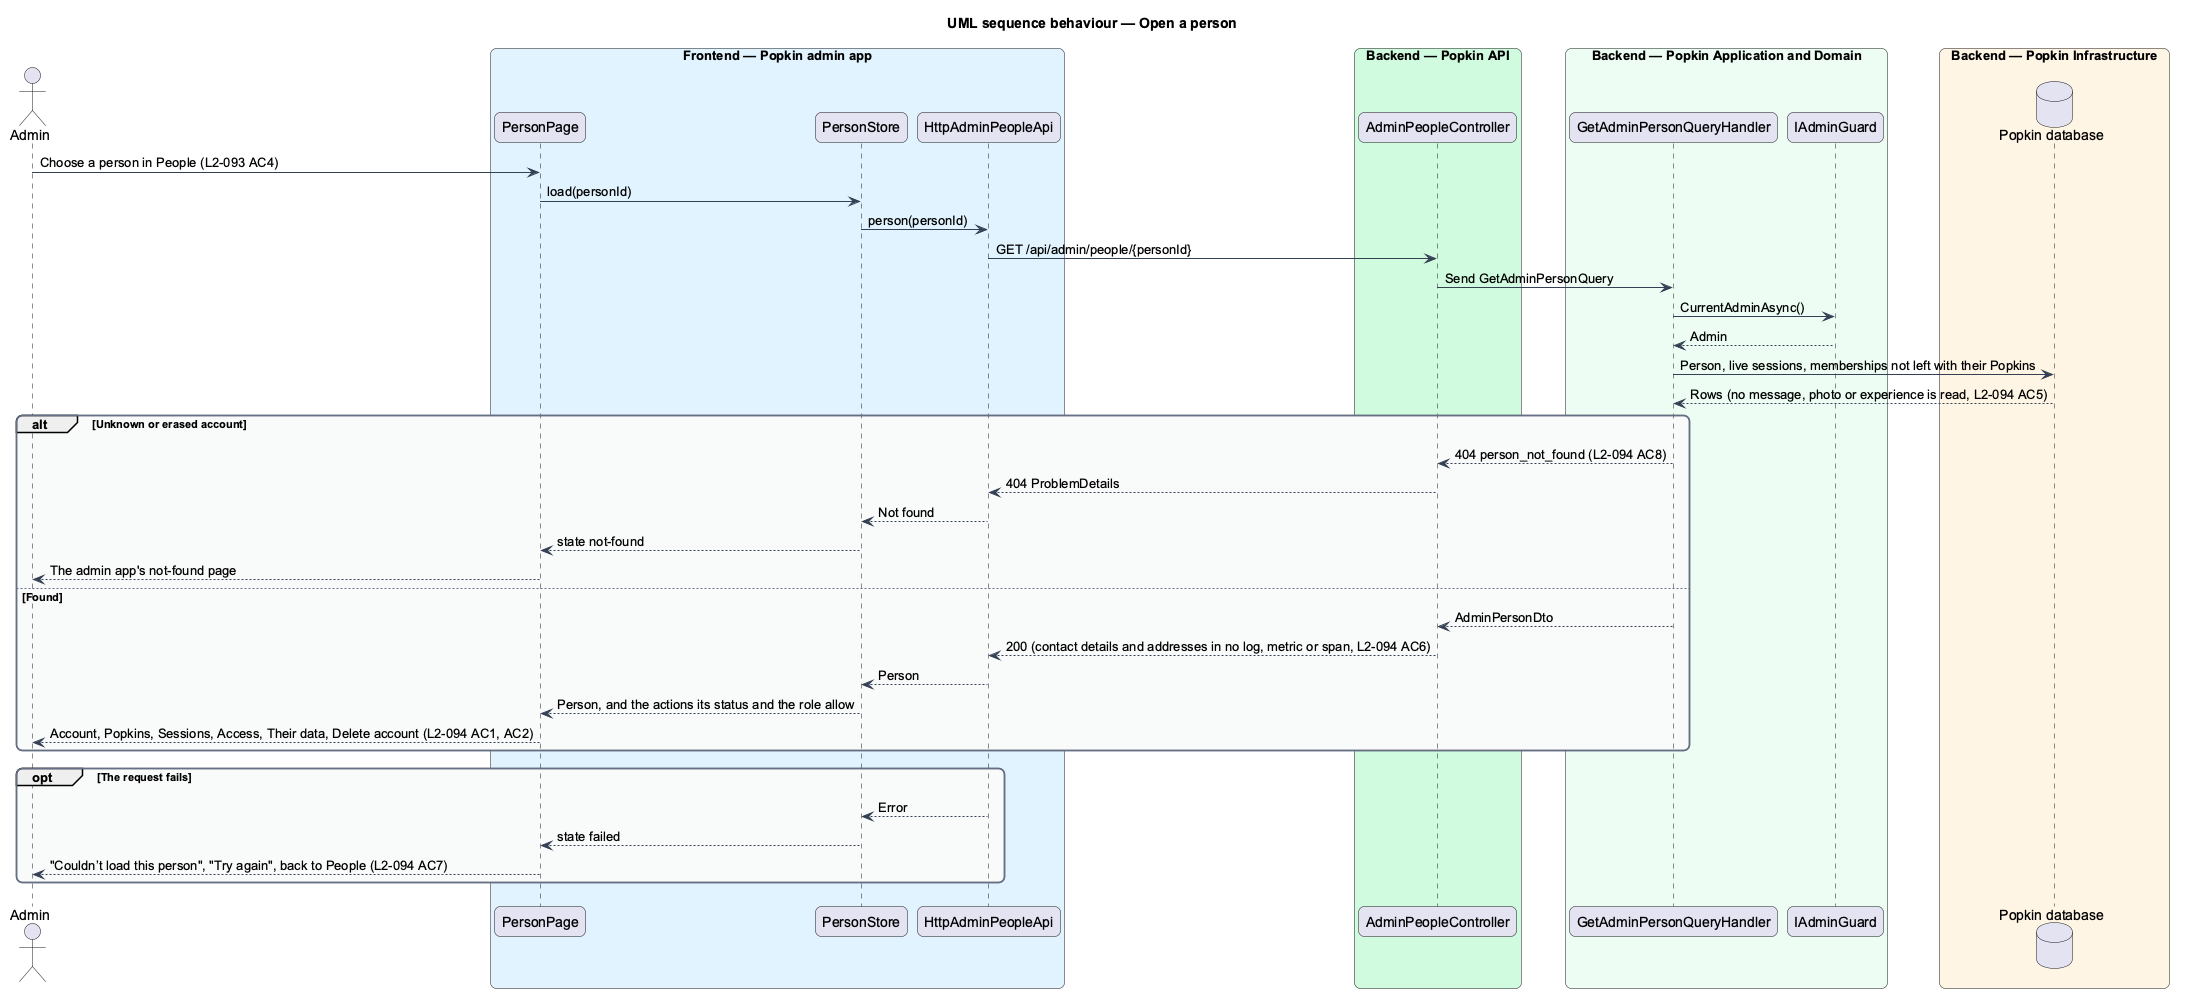

The diagram above was rendered by PlantUML. Its source (embedded in the PNG):
@startuml
title UML sequence behaviour — Open a person
skinparam backgroundColor #FFFFFF
skinparam shadowing false
skinparam roundcorner 12
skinparam defaultFontName Arial
skinparam ArrowColor #344054
skinparam rectangle {
  BorderColor #344054
  FontColor #101828
}
skinparam package {
  BorderColor #667085
  FontColor #101828
  BackgroundColor #F9FAFB
}
actor "Admin" as actor
box "Frontend — Popkin admin app" #E0F2FE
  participant "PersonPage" as page
  participant "PersonStore" as pstore
  participant "HttpAdminPeopleApi" as client
end box
box "Backend — Popkin API" #D1FADF
  participant "AdminPeopleController" as ctrl
end box
box "Backend — Popkin Application and Domain" #ECFDF3
  participant "GetAdminPersonQueryHandler" as handler
  participant "IAdminGuard" as guard
end box
box "Backend — Popkin Infrastructure" #FFF4E5
  database "Popkin database" as db
end box
actor -> page : Choose a person in People (L2-093 AC4)
page -> pstore : load(personId)
pstore -> client : person(personId)
client -> ctrl : GET /api/admin/people/{personId}
ctrl -> handler : Send GetAdminPersonQuery
handler -> guard : CurrentAdminAsync()
guard --> handler : Admin
handler -> db : Person, live sessions, memberships not left with their Popkins
db --> handler : Rows (no message, photo or experience is read, L2-094 AC5)
alt Unknown or erased account
  handler --> ctrl : 404 person_not_found (L2-094 AC8)
  ctrl --> client : 404 ProblemDetails
  client --> pstore : Not found
  pstore --> page : state not-found
  page --> actor : The admin app's not-found page
else Found
  handler --> ctrl : AdminPersonDto
  ctrl --> client : 200 (contact details and addresses in no log, metric or span, L2-094 AC6)
  client --> pstore : Person
  pstore --> page : Person, and the actions its status and the role allow
  page --> actor : Account, Popkins, Sessions, Access, Their data, Delete account (L2-094 AC1, AC2)
end
opt The request fails
  client --> pstore : Error
  pstore --> page : state failed
  page --> actor : "Couldn’t load this person", "Try again", back to People (L2-094 AC7)
end
@enduml